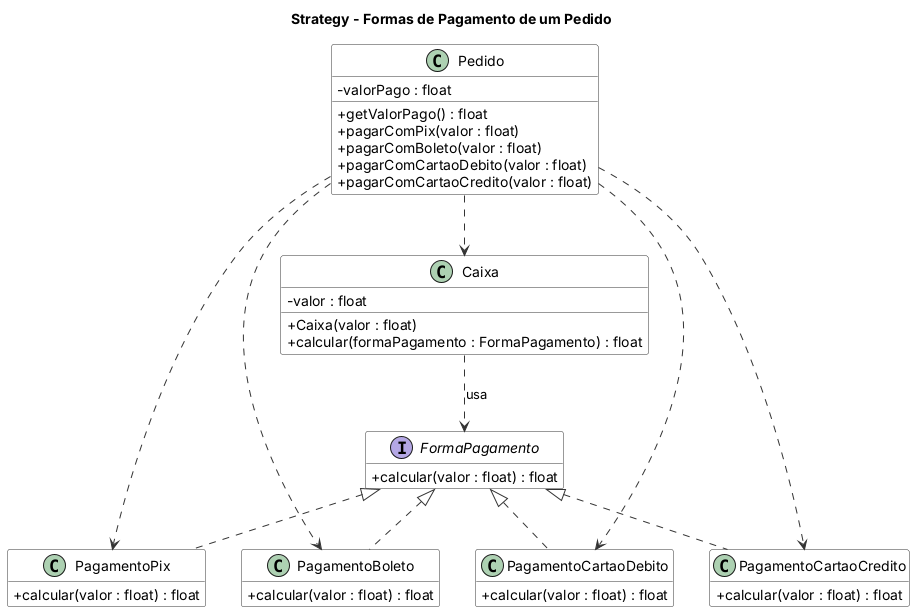

The diagram above was rendered by PlantUML. Its source (embedded in the PNG):
@startuml diagrama-classes
title Strategy - Formas de Pagamento de um Pedido
skinparam classAttributeIconSize 0
skinparam shadowing false
skinparam defaultFontName Arial
skinparam class {
  BackgroundColor #FFFFFF
  BorderColor #333333
  ArrowColor #333333
}
hide empty members
class Pedido {
  - valorPago : float
  + getValorPago() : float
  + pagarComPix(valor : float)
  + pagarComBoleto(valor : float)
  + pagarComCartaoDebito(valor : float)
  + pagarComCartaoCredito(valor : float)
}
class Caixa {
  - valor : float
  + Caixa(valor : float)
  + calcular(formaPagamento : FormaPagamento) : float
}
interface FormaPagamento {
  + calcular(valor : float) : float
}
class PagamentoPix {
  + calcular(valor : float) : float
}
class PagamentoBoleto {
  + calcular(valor : float) : float
}
class PagamentoCartaoDebito {
  + calcular(valor : float) : float
}
class PagamentoCartaoCredito {
  + calcular(valor : float) : float
}

Pedido ..> Caixa
Pedido ..> PagamentoPix
Pedido ..> PagamentoBoleto
Pedido ..> PagamentoCartaoDebito
Pedido ..> PagamentoCartaoCredito
Caixa ..> FormaPagamento : usa
FormaPagamento <|.. PagamentoPix
FormaPagamento <|.. PagamentoBoleto
FormaPagamento <|.. PagamentoCartaoDebito
FormaPagamento <|.. PagamentoCartaoCredito
@enduml